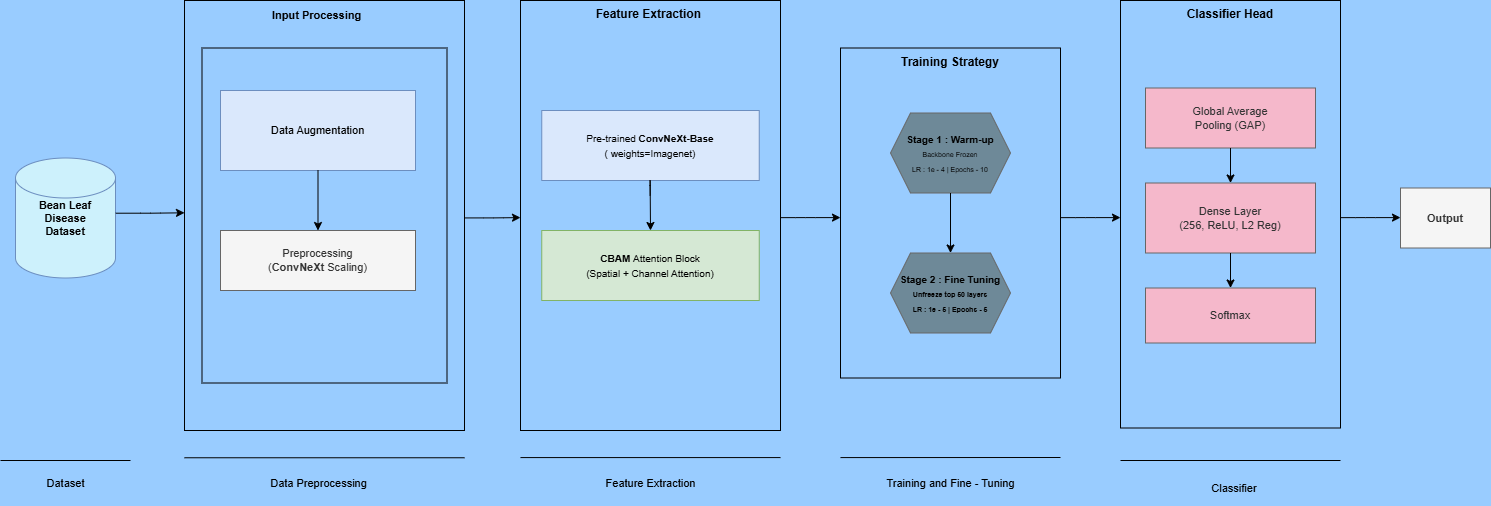

The diagram above was exported from draw.io. Its source (the exported page's mxGraphModel, read from the mxfile embedded in the PNG):
<mxGraphModel dx="1356" dy="931" grid="1" gridSize="10" guides="1" tooltips="1" connect="1" arrows="1" fold="1" page="1" pageScale="1" pageWidth="827" pageHeight="1169" background="#99CCFF" math="0" shadow="0">
  <root>
    <mxCell id="0" />
    <mxCell id="1" parent="0" />
    <mxCell id="nLoET6G2JsOjc5KIAoZH-1" parent="1" style="shape=mxgraph.flowchart.database;fillColor=#CDF1FC;strokeColor=#6c8ebf;fontStyle=1;fontSize=11;verticalAlign=middle;fontColor=#000000;" value="Bean Leaf&#10;Disease&#10;Dataset" vertex="1">
      <mxGeometry height="120" width="100" x="65" y="497.5" as="geometry" />
    </mxCell>
    <mxCell id="nLoET6G2JsOjc5KIAoZH-3" parent="1" style="rounded=0;whiteSpace=wrap;html=1;fillColor=none;strokeColor=#000000;fontSize=12;fontStyle=1;verticalAlign=top;align=center;" value="" vertex="1">
      <mxGeometry height="430" width="280" x="234" y="340" as="geometry" />
    </mxCell>
    <mxCell id="nLoET6G2JsOjc5KIAoZH-4" parent="1" style="text;html=1;strokeColor=none;fillColor=none;align=left;verticalAlign=middle;whiteSpace=wrap;rounded=0;fontSize=11;fontStyle=0;" value="&lt;b&gt;Input Processing&amp;nbsp;&lt;/b&gt;" vertex="1">
      <mxGeometry height="30" width="160" x="320" y="340" as="geometry" />
    </mxCell>
    <mxCell id="nLoET6G2JsOjc5KIAoZH-5" parent="1" style="rounded=0;whiteSpace=wrap;html=1;fillColor=none;strokeColor=#000000;dashed=0;fontSize=11;shadow=0;" value="" vertex="1">
      <mxGeometry height="335" width="245" x="251.5" y="387.5" as="geometry" />
    </mxCell>
    <mxCell id="nLoET6G2JsOjc5KIAoZH-6" parent="1" style="rounded=0;whiteSpace=wrap;html=1;fillColor=#dae8fc;strokeColor=#6c8ebf;fontSize=11;fontStyle=0;" value="Data Augmentation" vertex="1">
      <mxGeometry height="80" width="195" x="270" y="430" as="geometry" />
    </mxCell>
    <mxCell id="nLoET6G2JsOjc5KIAoZH-7" edge="1" parent="1" source="nLoET6G2JsOjc5KIAoZH-6" style="edgeStyle=orthogonalEdgeStyle;" target="nLoET6G2JsOjc5KIAoZH-8">
      <mxGeometry relative="1" as="geometry" />
    </mxCell>
    <mxCell id="nLoET6G2JsOjc5KIAoZH-8" parent="1" style="rounded=0;whiteSpace=wrap;html=1;fillColor=#f5f5f5;strokeColor=#666666;fontColor=#333333;fontSize=11;" value="Preprocessing&lt;br&gt;(&lt;b&gt;ConvNeXt &lt;/b&gt;Scaling)" vertex="1">
      <mxGeometry height="60" width="195" x="270" y="570" as="geometry" />
    </mxCell>
    <mxCell id="nLoET6G2JsOjc5KIAoZH-12" parent="1" style="rounded=0;whiteSpace=wrap;html=1;fillColor=none;strokeColor=#000000;fontSize=12;fontStyle=1;verticalAlign=top;align=center;" value="Feature Extraction&amp;nbsp;" vertex="1">
      <mxGeometry height="430" width="260" x="570" y="340" as="geometry" />
    </mxCell>
    <mxCell id="nLoET6G2JsOjc5KIAoZH-17" edge="1" parent="1" style="edgeStyle=orthogonalEdgeStyle;exitX=1.001;exitY=0.431;exitDx=0;exitDy=0;exitPerimeter=0;">
      <mxGeometry relative="1" as="geometry">
        <mxPoint x="514.28" y="557.4300000000001" as="sourcePoint" />
        <mxPoint x="570" y="557.1000000000001" as="targetPoint" />
      </mxGeometry>
    </mxCell>
    <mxCell id="nLoET6G2JsOjc5KIAoZH-19" parent="1" style="rounded=0;whiteSpace=wrap;html=1;fillColor=none;strokeColor=#000000;fontSize=12;fontStyle=1;verticalAlign=top;align=center;" value="Classifier Head" vertex="1">
      <mxGeometry height="427.5" width="220" x="1170" y="340" as="geometry" />
    </mxCell>
    <mxCell id="nLoET6G2JsOjc5KIAoZH-20" parent="1" style="rounded=0;whiteSpace=wrap;html=1;fillColor=#F5B8CB;strokeColor=#666666;fontColor=#333333;fontSize=11;" value="Global Average&#10;Pooling (GAP)" vertex="1">
      <mxGeometry height="60" width="170" x="1195" y="427.5" as="geometry" />
    </mxCell>
    <mxCell id="nLoET6G2JsOjc5KIAoZH-21" parent="1" style="rounded=0;whiteSpace=wrap;html=1;fillColor=#F5B8CB;strokeColor=#666666;fontColor=#333333;fontSize=11;" value="Dense Layer&lt;br&gt;(256, ReLU, L2 Reg)" vertex="1">
      <mxGeometry height="70" width="170" x="1195" y="522.5" as="geometry" />
    </mxCell>
    <mxCell id="nLoET6G2JsOjc5KIAoZH-22" parent="1" style="rounded=0;whiteSpace=wrap;html=1;fillColor=#F5B8CB;strokeColor=#666666;fontColor=#333333;fontSize=11;" value="Softmax" vertex="1">
      <mxGeometry height="55" width="170" x="1195" y="627.5" as="geometry" />
    </mxCell>
    <mxCell id="nLoET6G2JsOjc5KIAoZH-24" edge="1" parent="1" source="nLoET6G2JsOjc5KIAoZH-20" style="edgeStyle=orthogonalEdgeStyle;" target="nLoET6G2JsOjc5KIAoZH-21">
      <mxGeometry relative="1" as="geometry" />
    </mxCell>
    <mxCell id="nLoET6G2JsOjc5KIAoZH-25" edge="1" parent="1" source="nLoET6G2JsOjc5KIAoZH-21" style="edgeStyle=orthogonalEdgeStyle;" target="nLoET6G2JsOjc5KIAoZH-22">
      <mxGeometry relative="1" as="geometry" />
    </mxCell>
    <mxCell id="nLoET6G2JsOjc5KIAoZH-31" edge="1" parent="1" style="endArrow=none;startArrow=none;html=1;exitX=0;exitY=0;exitDx=0;exitDy=0;" value="">
      <mxGeometry height="10" width="130" x="30" y="560" as="geometry">
        <mxPoint x="50" y="800" as="sourcePoint" />
        <mxPoint x="180" y="800" as="targetPoint" />
      </mxGeometry>
    </mxCell>
    <mxCell id="nLoET6G2JsOjc5KIAoZH-32" parent="1" style="text;html=1;strokeColor=none;fillColor=none;align=center;verticalAlign=middle;fontSize=11;" value="Dataset" vertex="1">
      <mxGeometry height="25" width="130" x="50" y="810" as="geometry" />
    </mxCell>
    <mxCell id="nLoET6G2JsOjc5KIAoZH-34" edge="1" parent="1" style="endArrow=none;startArrow=none;html=1;" value="">
      <mxGeometry relative="1" as="geometry">
        <mxPoint x="234" y="797.26" as="sourcePoint" />
        <mxPoint x="514" y="797.26" as="targetPoint" />
      </mxGeometry>
    </mxCell>
    <mxCell id="nLoET6G2JsOjc5KIAoZH-35" parent="1" style="text;html=1;strokeColor=none;fillColor=none;align=center;verticalAlign=middle;fontSize=11;" value="Data Preprocessing" vertex="1">
      <mxGeometry height="25" width="330" x="202.5" y="810" as="geometry" />
    </mxCell>
    <mxCell id="nLoET6G2JsOjc5KIAoZH-36" edge="1" parent="1" style="endArrow=none;startArrow=none;html=1;" value="">
      <mxGeometry relative="1" as="geometry">
        <mxPoint x="570" y="797.08" as="sourcePoint" />
        <mxPoint x="830" y="797.08" as="targetPoint" />
      </mxGeometry>
    </mxCell>
    <mxCell id="nLoET6G2JsOjc5KIAoZH-37" parent="1" style="text;html=1;strokeColor=none;fillColor=none;align=center;verticalAlign=middle;fontSize=11;" value="Feature Extraction" vertex="1">
      <mxGeometry height="25" width="260" x="570" y="810" as="geometry" />
    </mxCell>
    <mxCell id="nLoET6G2JsOjc5KIAoZH-39" edge="1" parent="1" style="endArrow=none;startArrow=none;html=1;" value="">
      <mxGeometry relative="1" as="geometry">
        <mxPoint x="1170" y="800" as="sourcePoint" />
        <mxPoint x="1390" y="800" as="targetPoint" />
      </mxGeometry>
    </mxCell>
    <mxCell id="nLoET6G2JsOjc5KIAoZH-40" parent="1" style="text;html=1;strokeColor=none;fillColor=none;align=center;verticalAlign=middle;fontSize=11;" value="Classifier&amp;nbsp;" vertex="1">
      <mxGeometry height="35" width="250" x="1160" y="810" as="geometry" />
    </mxCell>
    <mxCell id="G2p6RZ5bZT5rD7_Hfr4Y-12" parent="1" style="rounded=0;whiteSpace=wrap;html=1;strokeColor=#6C8EBF;fillColor=#DAE8FC;" value="&lt;span style=&quot;font-size: 10px;&quot;&gt;Pre-trained &lt;b&gt;ConvNeXt-Base&lt;/b&gt;&lt;/span&gt;&lt;br style=&quot;font-size: 10px;&quot;&gt;&lt;span style=&quot;font-size: 10px;&quot;&gt;( weights=Imagenet&lt;/span&gt;&lt;span style=&quot;font-size: 10px;&quot;&gt;)&lt;/span&gt;" vertex="1">
      <mxGeometry height="70" width="217.5" x="591.25" y="450" as="geometry" />
    </mxCell>
    <mxCell id="G2p6RZ5bZT5rD7_Hfr4Y-14" parent="1" style="rounded=0;whiteSpace=wrap;html=1;strokeColor=#82B366;fillColor=#D5E8D4;" value="&lt;span style=&quot;font-size: 10px;&quot;&gt;&lt;b&gt;CBAM &lt;/b&gt;Attention Block&lt;/span&gt;&lt;br style=&quot;font-size: 10px;&quot;&gt;&lt;span style=&quot;font-size: 10px;&quot;&gt;(Spatial + Channel Attention)&lt;/span&gt;" vertex="1">
      <mxGeometry height="70" width="217.5" x="591.25" y="570" as="geometry" />
    </mxCell>
    <mxCell id="G2p6RZ5bZT5rD7_Hfr4Y-17" edge="1" parent="1" style="edgeStyle=orthogonalEdgeStyle;">
      <mxGeometry relative="1" as="geometry">
        <Array as="points">
          <mxPoint x="699.64" y="515" />
          <mxPoint x="699.64" y="515" />
        </Array>
        <mxPoint x="699.64" y="535" as="sourcePoint" />
        <mxPoint x="700" y="570" as="targetPoint" />
      </mxGeometry>
    </mxCell>
    <mxCell id="G2p6RZ5bZT5rD7_Hfr4Y-19" edge="1" parent="1" style="edgeStyle=orthogonalEdgeStyle;entryX=-0.011;entryY=0.43;entryDx=0;entryDy=0;entryPerimeter=0;">
      <mxGeometry relative="1" as="geometry">
        <Array as="points">
          <mxPoint x="855" y="557" />
          <mxPoint x="855" y="557" />
        </Array>
        <mxPoint x="830" y="557.14" as="sourcePoint" />
        <mxPoint x="890" y="557.1" as="targetPoint" />
      </mxGeometry>
    </mxCell>
    <mxCell id="G2p6RZ5bZT5rD7_Hfr4Y-20" parent="1" style="rounded=0;whiteSpace=wrap;html=1;fillColor=none;strokeColor=#000000;fontSize=12;fontStyle=1;verticalAlign=top;align=center;" value="Training Strategy" vertex="1">
      <mxGeometry height="330" width="220" x="890" y="387.5" as="geometry" />
    </mxCell>
    <mxCell id="G2p6RZ5bZT5rD7_Hfr4Y-24" parent="1" style="shape=hexagon;perimeter=hexagonPerimeter2;whiteSpace=wrap;html=1;fixedSize=1;strokeColor=#666666;fillColor=#6E8998;" value="&lt;font style=&quot;font-size: 10px;&quot;&gt;&lt;b style=&quot;&quot;&gt;Stage 1 : Warm-up&lt;/b&gt;&lt;/font&gt;&lt;div&gt;&lt;font style=&quot;font-size: 7px;&quot;&gt;Backbone Frozen&lt;/font&gt;&lt;/div&gt;&lt;div&gt;&lt;font style=&quot;font-size: 7px;&quot;&gt;LR : 1e - 4 | Epochs - 10&lt;/font&gt;&lt;/div&gt;" vertex="1">
      <mxGeometry height="80" width="120" x="940" y="452.5" as="geometry" />
    </mxCell>
    <mxCell id="G2p6RZ5bZT5rD7_Hfr4Y-25" parent="1" style="shape=hexagon;perimeter=hexagonPerimeter2;whiteSpace=wrap;html=1;fixedSize=1;strokeColor=#666666;fillColor=#6E8998;" value="&lt;font style=&quot;font-size: 10px;&quot;&gt;&lt;b style=&quot;&quot;&gt;Stage 2 : Fine Tuning&lt;/b&gt;&lt;/font&gt;&lt;div&gt;&lt;font style=&quot;font-size: 7px;&quot;&gt;&lt;b style=&quot;&quot;&gt;Unfreeze top 50 layers&lt;/b&gt;&lt;/font&gt;&lt;/div&gt;&lt;div&gt;&lt;font style=&quot;font-size: 7px;&quot;&gt;&lt;b style=&quot;&quot;&gt;LR : 1e - 5 | Epochs - 5&lt;/b&gt;&lt;/font&gt;&lt;/div&gt;" vertex="1">
      <mxGeometry height="80" width="120" x="940" y="592.5" as="geometry" />
    </mxCell>
    <mxCell id="G2p6RZ5bZT5rD7_Hfr4Y-30" edge="1" parent="1" style="edgeStyle=orthogonalEdgeStyle;entryX=-0.011;entryY=0.43;entryDx=0;entryDy=0;entryPerimeter=0;">
      <mxGeometry relative="1" as="geometry">
        <Array as="points">
          <mxPoint x="1135" y="557" />
          <mxPoint x="1135" y="557" />
        </Array>
        <mxPoint x="1110" y="557.14" as="sourcePoint" />
        <mxPoint x="1170" y="557.1" as="targetPoint" />
      </mxGeometry>
    </mxCell>
    <mxCell id="G2p6RZ5bZT5rD7_Hfr4Y-33" edge="1" parent="1" source="G2p6RZ5bZT5rD7_Hfr4Y-24" style="edgeStyle=orthogonalEdgeStyle;exitX=0.5;exitY=1;exitDx=0;exitDy=0;">
      <mxGeometry relative="1" as="geometry">
        <mxPoint x="1000" y="552.5" as="sourcePoint" />
        <mxPoint x="1000" y="592.5" as="targetPoint" />
      </mxGeometry>
    </mxCell>
    <mxCell id="G2p6RZ5bZT5rD7_Hfr4Y-34" edge="1" parent="1" style="edgeStyle=orthogonalEdgeStyle;entryX=-0.011;entryY=0.43;entryDx=0;entryDy=0;entryPerimeter=0;">
      <mxGeometry relative="1" as="geometry">
        <Array as="points">
          <mxPoint x="1415" y="557" />
          <mxPoint x="1415" y="557" />
        </Array>
        <mxPoint x="1390" y="557.1399999999999" as="sourcePoint" />
        <mxPoint x="1450" y="557.0999999999999" as="targetPoint" />
      </mxGeometry>
    </mxCell>
    <mxCell id="G2p6RZ5bZT5rD7_Hfr4Y-35" parent="1" style="rounded=0;whiteSpace=wrap;html=1;fillColor=#f5f5f5;strokeColor=#666666;fontColor=#333333;fontSize=11;" value="&lt;b&gt;Output&lt;/b&gt;" vertex="1">
      <mxGeometry height="60" width="90" x="1450" y="527.5" as="geometry" />
    </mxCell>
    <mxCell id="G2p6RZ5bZT5rD7_Hfr4Y-39" edge="1" parent="1" style="endArrow=none;startArrow=none;html=1;" value="">
      <mxGeometry relative="1" as="geometry">
        <mxPoint x="890" y="797.08" as="sourcePoint" />
        <mxPoint x="1110" y="797" as="targetPoint" />
      </mxGeometry>
    </mxCell>
    <mxCell id="G2p6RZ5bZT5rD7_Hfr4Y-40" parent="1" style="text;html=1;strokeColor=none;fillColor=none;align=center;verticalAlign=middle;fontSize=11;" value="Training and Fine - Tuning" vertex="1">
      <mxGeometry height="25" width="220" x="890" y="810" as="geometry" />
    </mxCell>
    <mxCell id="G2p6RZ5bZT5rD7_Hfr4Y-42" edge="1" parent="1" style="edgeStyle=orthogonalEdgeStyle;entryX=0;entryY=0.487;entryDx=0;entryDy=0;entryPerimeter=0;exitX=1.003;exitY=0.436;exitDx=0;exitDy=0;exitPerimeter=0;">
      <mxGeometry relative="1" as="geometry">
        <mxPoint x="165.29999999999995" y="552.71" as="sourcePoint" />
        <mxPoint x="234" y="552.3" as="targetPoint" />
      </mxGeometry>
    </mxCell>
  </root>
</mxGraphModel>